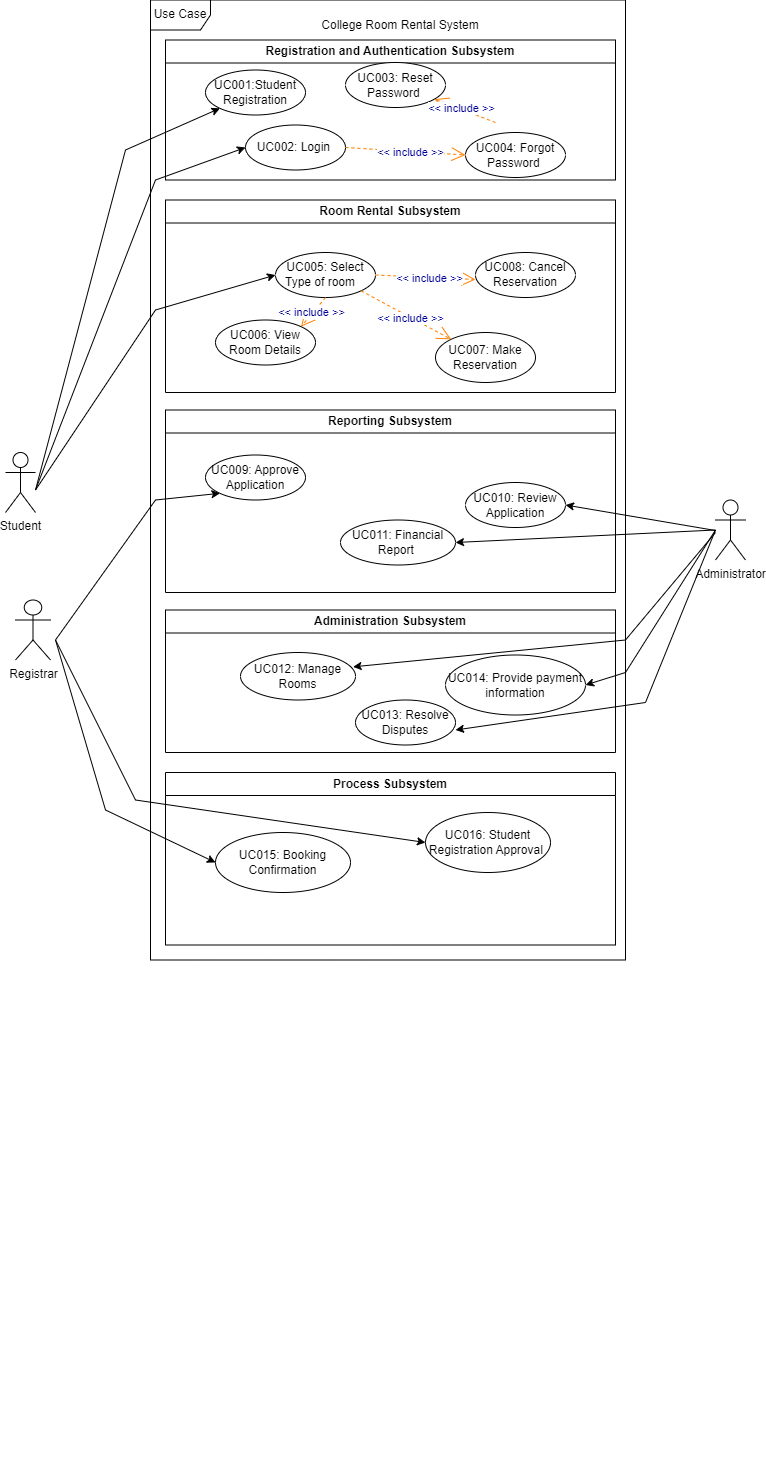

The diagram above was exported from draw.io. Its source (the exported page's mxGraphModel, read from the mxfile embedded in the PNG):
<mxGraphModel dx="2363" dy="1825" grid="1" gridSize="10" guides="1" tooltips="1" connect="1" arrows="1" fold="1" page="1" pageScale="1" pageWidth="850" pageHeight="1100" math="0" shadow="0">
  <root>
    <mxCell id="0" />
    <mxCell id="1" parent="0" />
    <mxCell id="KQO9jH8nyFL2MTFeBonw-1" value="College Room Rental System" style="text;html=1;strokeColor=none;fillColor=none;align=center;verticalAlign=middle;whiteSpace=wrap;rounded=0;" parent="1" vertex="1">
      <mxGeometry x="-510" y="-1072.5" width="290" height="30" as="geometry" />
    </mxCell>
    <mxCell id="24" value="" style="group" vertex="1" connectable="0" parent="1">
      <mxGeometry x="-750" y="-1042.5" width="730" height="1440" as="geometry" />
    </mxCell>
    <mxCell id="KQO9jH8nyFL2MTFeBonw-2" value="Registration and Authentication Subsystem" style="swimlane;whiteSpace=wrap;html=1;" parent="24" vertex="1">
      <mxGeometry x="150" width="450" height="140" as="geometry" />
    </mxCell>
    <mxCell id="KQO9jH8nyFL2MTFeBonw-4" value="UC001:Student Registration" style="ellipse;whiteSpace=wrap;html=1;" parent="KQO9jH8nyFL2MTFeBonw-2" vertex="1">
      <mxGeometry x="40" y="30" width="100" height="45" as="geometry" />
    </mxCell>
    <mxCell id="10" value="UC002: Login&amp;nbsp;" style="ellipse;whiteSpace=wrap;html=1;" parent="KQO9jH8nyFL2MTFeBonw-2" vertex="1">
      <mxGeometry x="80" y="85" width="100" height="45" as="geometry" />
    </mxCell>
    <mxCell id="0-zyEabO3b3Nqnx6nwkn-17" value="UC003: Reset Password&amp;nbsp;" style="ellipse;whiteSpace=wrap;html=1;" parent="KQO9jH8nyFL2MTFeBonw-2" vertex="1">
      <mxGeometry x="180" y="22.5" width="100" height="45" as="geometry" />
    </mxCell>
    <mxCell id="16" value="&amp;lt;&amp;lt; include &amp;gt;&amp;gt;" style="endArrow=open;endSize=12;dashed=1;html=1;fontColor=#000099;strokeColor=#FF8000;" edge="1" parent="KQO9jH8nyFL2MTFeBonw-2" target="0-zyEabO3b3Nqnx6nwkn-17">
      <mxGeometry x="0.092" y="-1" width="160" relative="1" as="geometry">
        <mxPoint x="330" y="82.5" as="sourcePoint" />
        <mxPoint x="1044.2496665493472" y="219.2698532817128" as="targetPoint" />
        <mxPoint as="offset" />
      </mxGeometry>
    </mxCell>
    <mxCell id="0-zyEabO3b3Nqnx6nwkn-16" value="UC004: Forgot Password&amp;nbsp;" style="ellipse;whiteSpace=wrap;html=1;" parent="KQO9jH8nyFL2MTFeBonw-2" vertex="1">
      <mxGeometry x="300" y="92.5" width="100" height="45" as="geometry" />
    </mxCell>
    <mxCell id="17" value="&amp;lt;&amp;lt; include &amp;gt;&amp;gt;" style="endArrow=open;endSize=12;dashed=1;html=1;entryX=0;entryY=0.5;fontColor=#000099;strokeColor=#FF8000;entryDx=0;entryDy=0;exitX=1;exitY=0.5;exitDx=0;exitDy=0;" edge="1" parent="KQO9jH8nyFL2MTFeBonw-2" source="10" target="0-zyEabO3b3Nqnx6nwkn-16">
      <mxGeometry x="0.092" y="-1" width="160" relative="1" as="geometry">
        <mxPoint x="950" y="232.5" as="sourcePoint" />
        <mxPoint x="1054.2496665493472" y="229.2698532817128" as="targetPoint" />
        <mxPoint as="offset" />
      </mxGeometry>
    </mxCell>
    <mxCell id="8" value="Use Case" style="shape=umlFrame;whiteSpace=wrap;html=1;" parent="KQO9jH8nyFL2MTFeBonw-2" vertex="1">
      <mxGeometry x="-15" y="-40" width="475" height="960" as="geometry" />
    </mxCell>
    <mxCell id="p6wvhc3B9uR91UHaSarG-1" value="Room Rental Subsystem" style="swimlane;whiteSpace=wrap;html=1;" parent="24" vertex="1">
      <mxGeometry x="150" y="160" width="450" height="192.5" as="geometry" />
    </mxCell>
    <mxCell id="p6wvhc3B9uR91UHaSarG-2" value="UC006: View Room Details" style="ellipse;whiteSpace=wrap;html=1;" parent="p6wvhc3B9uR91UHaSarG-1" vertex="1">
      <mxGeometry x="50" y="120" width="100" height="45" as="geometry" />
    </mxCell>
    <mxCell id="p6wvhc3B9uR91UHaSarG-3" value="UC007: Make Reservation" style="ellipse;whiteSpace=wrap;html=1;" parent="p6wvhc3B9uR91UHaSarG-1" vertex="1">
      <mxGeometry x="270" y="132.5" width="100" height="50" as="geometry" />
    </mxCell>
    <mxCell id="p6wvhc3B9uR91UHaSarG-4" value="UC005: Select Type of room&amp;nbsp; &amp;nbsp;" style="ellipse;whiteSpace=wrap;html=1;" parent="p6wvhc3B9uR91UHaSarG-1" vertex="1">
      <mxGeometry x="110" y="52.5" width="100" height="45" as="geometry" />
    </mxCell>
    <mxCell id="p6wvhc3B9uR91UHaSarG-5" value="UC008: Cancel Reservation" style="ellipse;whiteSpace=wrap;html=1;" parent="p6wvhc3B9uR91UHaSarG-1" vertex="1">
      <mxGeometry x="310" y="52.5" width="100" height="45" as="geometry" />
    </mxCell>
    <mxCell id="20" value="&amp;lt;&amp;lt; include &amp;gt;&amp;gt;" style="endArrow=open;endSize=12;dashed=1;html=1;entryX=1;entryY=0;fontColor=#000099;strokeColor=#FF8000;entryDx=0;entryDy=0;exitX=0.5;exitY=1;exitDx=0;exitDy=0;" edge="1" parent="p6wvhc3B9uR91UHaSarG-1" source="p6wvhc3B9uR91UHaSarG-4" target="p6wvhc3B9uR91UHaSarG-2">
      <mxGeometry x="0.092" y="-1" width="160" relative="1" as="geometry">
        <mxPoint x="980" y="102.5" as="sourcePoint" />
        <mxPoint x="1084.2496665493472" y="99.26985328171281" as="targetPoint" />
        <mxPoint as="offset" />
      </mxGeometry>
    </mxCell>
    <mxCell id="19" value="&amp;lt;&amp;lt; include &amp;gt;&amp;gt;" style="endArrow=open;endSize=12;dashed=1;html=1;fontColor=#000099;strokeColor=#FF8000;exitX=1;exitY=1;exitDx=0;exitDy=0;" edge="1" parent="p6wvhc3B9uR91UHaSarG-1" source="p6wvhc3B9uR91UHaSarG-4" target="p6wvhc3B9uR91UHaSarG-3">
      <mxGeometry x="0.092" y="-1" width="160" relative="1" as="geometry">
        <mxPoint x="970" y="92.5" as="sourcePoint" />
        <mxPoint x="1074.2496665493472" y="89.26985328171281" as="targetPoint" />
        <mxPoint as="offset" />
      </mxGeometry>
    </mxCell>
    <mxCell id="p6wvhc3B9uR91UHaSarG-22" value="Process Subsystem" style="swimlane;whiteSpace=wrap;html=1;" parent="24" vertex="1">
      <mxGeometry x="150" y="732.5" width="450" height="172.5" as="geometry" />
    </mxCell>
    <mxCell id="p6wvhc3B9uR91UHaSarG-23" value="UC015: Booking Confirmation" style="ellipse;whiteSpace=wrap;html=1;" parent="p6wvhc3B9uR91UHaSarG-22" vertex="1">
      <mxGeometry x="50" y="60" width="135" height="60" as="geometry" />
    </mxCell>
    <mxCell id="0-zyEabO3b3Nqnx6nwkn-19" value="UC016: Student Registration Approval&amp;nbsp;" style="ellipse;whiteSpace=wrap;html=1;" parent="p6wvhc3B9uR91UHaSarG-22" vertex="1">
      <mxGeometry x="260" y="40" width="125" height="60" as="geometry" />
    </mxCell>
    <mxCell id="RMzTV7LkMAinpSwhKqv6-3" value="Student" style="shape=umlActor;verticalLabelPosition=bottom;verticalAlign=top;html=1;outlineConnect=0;" parent="p6wvhc3B9uR91UHaSarG-22" vertex="1">
      <mxGeometry x="-160" y="-320" width="30" height="60" as="geometry" />
    </mxCell>
    <mxCell id="p6wvhc3B9uR91UHaSarG-15" value="Reporting Subsystem" style="swimlane;whiteSpace=wrap;html=1;" parent="24" vertex="1">
      <mxGeometry x="150" y="370" width="450" height="182.5" as="geometry" />
    </mxCell>
    <mxCell id="0-zyEabO3b3Nqnx6nwkn-21" value="UC009: Approve Application" style="ellipse;whiteSpace=wrap;html=1;" parent="p6wvhc3B9uR91UHaSarG-15" vertex="1">
      <mxGeometry x="40" y="45" width="100" height="45" as="geometry" />
    </mxCell>
    <mxCell id="p6wvhc3B9uR91UHaSarG-6" value="UC010: Review Application" style="ellipse;whiteSpace=wrap;html=1;" parent="p6wvhc3B9uR91UHaSarG-15" vertex="1">
      <mxGeometry x="300" y="72.5" width="100" height="45" as="geometry" />
    </mxCell>
    <mxCell id="0-zyEabO3b3Nqnx6nwkn-23" value="UC011: Financial Report&amp;nbsp;" style="ellipse;whiteSpace=wrap;html=1;" parent="p6wvhc3B9uR91UHaSarG-15" vertex="1">
      <mxGeometry x="175" y="110" width="115" height="45" as="geometry" />
    </mxCell>
    <mxCell id="RMzTV7LkMAinpSwhKqv6-7" value="Registrar" style="shape=umlActor;verticalLabelPosition=bottom;verticalAlign=top;html=1;outlineConnect=0;" parent="24" vertex="1">
      <mxGeometry y="560" width="35" height="60" as="geometry" />
    </mxCell>
    <mxCell id="22" style="edgeStyle=none;html=1;entryX=1;entryY=0.5;entryDx=0;entryDy=0;" edge="1" parent="24" target="p6wvhc3B9uR91UHaSarG-6">
      <mxGeometry relative="1" as="geometry">
        <mxPoint x="700" y="490.5" as="sourcePoint" />
      </mxGeometry>
    </mxCell>
    <mxCell id="RMzTV7LkMAinpSwhKqv6-8" value="Administrator" style="shape=umlActor;verticalLabelPosition=bottom;verticalAlign=top;html=1;outlineConnect=0;" parent="24" vertex="1">
      <mxGeometry x="700" y="460" width="30" height="60" as="geometry" />
    </mxCell>
    <mxCell id="p6wvhc3B9uR91UHaSarG-10" value="Administration Subsystem" style="swimlane;whiteSpace=wrap;html=1;" parent="24" vertex="1">
      <mxGeometry x="150" y="570" width="450" height="142.5" as="geometry" />
    </mxCell>
    <mxCell id="p6wvhc3B9uR91UHaSarG-12" value="UC012: Manage Rooms" style="ellipse;whiteSpace=wrap;html=1;" parent="p6wvhc3B9uR91UHaSarG-10" vertex="1">
      <mxGeometry x="75" y="42.5" width="115" height="47.5" as="geometry" />
    </mxCell>
    <mxCell id="p6wvhc3B9uR91UHaSarG-13" value="UC013: Resolve Disputes" style="ellipse;whiteSpace=wrap;html=1;" parent="p6wvhc3B9uR91UHaSarG-10" vertex="1">
      <mxGeometry x="190" y="90" width="100" height="45" as="geometry" />
    </mxCell>
    <mxCell id="p6wvhc3B9uR91UHaSarG-14" value="UC014: Provide payment information" style="ellipse;whiteSpace=wrap;html=1;" parent="p6wvhc3B9uR91UHaSarG-10" vertex="1">
      <mxGeometry x="280" y="45" width="140" height="60" as="geometry" />
    </mxCell>
    <mxCell id="0-zyEabO3b3Nqnx6nwkn-39" value="" style="endArrow=classic;html=1;rounded=0;entryX=0;entryY=1;entryDx=0;entryDy=0;" parent="24" target="KQO9jH8nyFL2MTFeBonw-4" edge="1">
      <mxGeometry width="50" height="50" relative="1" as="geometry">
        <mxPoint x="20" y="450" as="sourcePoint" />
        <mxPoint x="410" y="180" as="targetPoint" />
        <Array as="points">
          <mxPoint x="110" y="110" />
        </Array>
      </mxGeometry>
    </mxCell>
    <mxCell id="0-zyEabO3b3Nqnx6nwkn-40" value="" style="endArrow=classic;html=1;rounded=0;entryX=0;entryY=0.5;entryDx=0;entryDy=0;" parent="24" target="10" edge="1">
      <mxGeometry width="50" height="50" relative="1" as="geometry">
        <mxPoint x="20" y="450" as="sourcePoint" />
        <mxPoint x="410" y="280" as="targetPoint" />
        <Array as="points">
          <mxPoint x="140" y="140" />
        </Array>
      </mxGeometry>
    </mxCell>
    <mxCell id="0-zyEabO3b3Nqnx6nwkn-41" value="" style="endArrow=classic;html=1;rounded=0;entryX=0;entryY=0.5;entryDx=0;entryDy=0;" parent="24" target="0-zyEabO3b3Nqnx6nwkn-19" edge="1">
      <mxGeometry width="50" height="50" relative="1" as="geometry">
        <mxPoint x="40" y="600" as="sourcePoint" />
        <mxPoint x="570" y="550" as="targetPoint" />
        <Array as="points">
          <mxPoint x="120" y="760" />
        </Array>
      </mxGeometry>
    </mxCell>
    <mxCell id="0-zyEabO3b3Nqnx6nwkn-42" value="" style="endArrow=classic;html=1;rounded=0;entryX=0;entryY=0.5;entryDx=0;entryDy=0;" parent="24" target="p6wvhc3B9uR91UHaSarG-4" edge="1">
      <mxGeometry width="50" height="50" relative="1" as="geometry">
        <mxPoint x="20" y="450" as="sourcePoint" />
        <mxPoint x="300" y="390" as="targetPoint" />
        <Array as="points">
          <mxPoint x="140" y="270" />
        </Array>
      </mxGeometry>
    </mxCell>
    <mxCell id="0-zyEabO3b3Nqnx6nwkn-44" value="" style="endArrow=classic;html=1;rounded=0;entryX=1;entryY=0.5;entryDx=0;entryDy=0;" parent="24" target="p6wvhc3B9uR91UHaSarG-14" edge="1">
      <mxGeometry width="50" height="50" relative="1" as="geometry">
        <mxPoint x="700" y="490" as="sourcePoint" />
        <mxPoint x="630" y="640" as="targetPoint" />
        <Array as="points">
          <mxPoint x="610" y="632.5" />
        </Array>
      </mxGeometry>
    </mxCell>
    <mxCell id="0-zyEabO3b3Nqnx6nwkn-47" value="" style="endArrow=classic;html=1;rounded=0;entryX=1;entryY=0.5;entryDx=0;entryDy=0;" parent="24" target="0-zyEabO3b3Nqnx6nwkn-23" edge="1">
      <mxGeometry width="50" height="50" relative="1" as="geometry">
        <mxPoint x="700" y="490" as="sourcePoint" />
        <mxPoint x="520" y="510" as="targetPoint" />
      </mxGeometry>
    </mxCell>
    <mxCell id="0-zyEabO3b3Nqnx6nwkn-49" value="" style="endArrow=classic;html=1;rounded=0;" parent="24" edge="1">
      <mxGeometry width="50" height="50" relative="1" as="geometry">
        <mxPoint x="700" y="490" as="sourcePoint" />
        <mxPoint x="440" y="690" as="targetPoint" />
        <Array as="points">
          <mxPoint x="630" y="662.5" />
        </Array>
      </mxGeometry>
    </mxCell>
    <mxCell id="0-zyEabO3b3Nqnx6nwkn-48" value="" style="endArrow=classic;html=1;rounded=0;entryX=0;entryY=0.5;entryDx=0;entryDy=0;" parent="24" target="p6wvhc3B9uR91UHaSarG-23" edge="1">
      <mxGeometry width="50" height="50" relative="1" as="geometry">
        <mxPoint x="40" y="600" as="sourcePoint" />
        <mxPoint x="170" y="810" as="targetPoint" />
        <Array as="points">
          <mxPoint x="90" y="770" />
        </Array>
      </mxGeometry>
    </mxCell>
    <mxCell id="0-zyEabO3b3Nqnx6nwkn-50" value="" style="endArrow=classic;html=1;rounded=0;entryX=0.979;entryY=0.302;entryDx=0;entryDy=0;entryPerimeter=0;" parent="24" target="p6wvhc3B9uR91UHaSarG-12" edge="1">
      <mxGeometry width="50" height="50" relative="1" as="geometry">
        <mxPoint x="700" y="492.5" as="sourcePoint" />
        <mxPoint x="350" y="620" as="targetPoint" />
        <Array as="points">
          <mxPoint x="610" y="600" />
        </Array>
      </mxGeometry>
    </mxCell>
    <mxCell id="0-zyEabO3b3Nqnx6nwkn-51" value="" style="endArrow=classic;html=1;rounded=0;entryX=0;entryY=1;entryDx=0;entryDy=0;" parent="24" target="0-zyEabO3b3Nqnx6nwkn-21" edge="1">
      <mxGeometry width="50" height="50" relative="1" as="geometry">
        <mxPoint x="40" y="600" as="sourcePoint" />
        <mxPoint x="350" y="450" as="targetPoint" />
        <Array as="points">
          <mxPoint x="140" y="460" />
        </Array>
      </mxGeometry>
    </mxCell>
    <mxCell id="18" value="&amp;lt;&amp;lt; include &amp;gt;&amp;gt;" style="endArrow=open;endSize=12;dashed=1;html=1;fontColor=#000099;strokeColor=#FF8000;exitX=1;exitY=0.5;exitDx=0;exitDy=0;" edge="1" parent="24" source="p6wvhc3B9uR91UHaSarG-4">
      <mxGeometry x="0.092" y="-1" width="160" relative="1" as="geometry">
        <mxPoint x="1110" y="242.5" as="sourcePoint" />
        <mxPoint x="460" y="239.5" as="targetPoint" />
        <mxPoint as="offset" />
      </mxGeometry>
    </mxCell>
  </root>
</mxGraphModel>